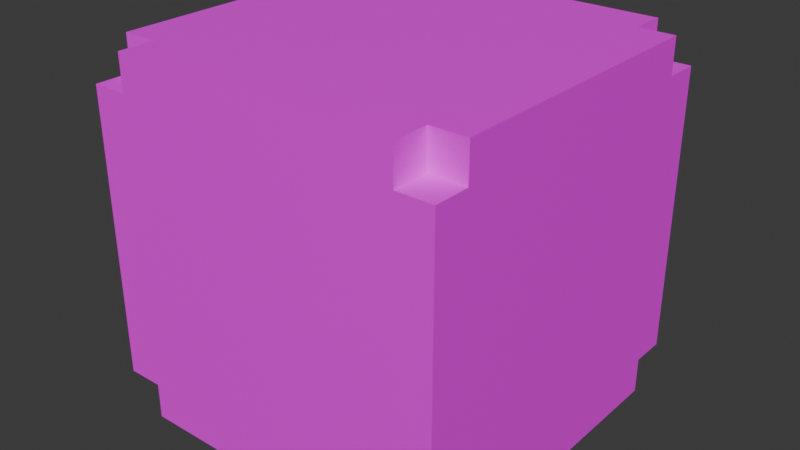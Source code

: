 # Source: storage_module.blend  (saved by Blender 4.4.32; exported with 4.5.12 LTS)
import bpy
from mathutils import Matrix  # noqa: F401  (used for matrix-valued properties, if any)

bpy.ops.wm.read_factory_settings(use_empty=True)
scene = bpy.context.scene
scene.name = 'Scene'

# ---- collections
col_collection = bpy.data.collections.new('Collection'); scene.collection.children.link(col_collection)

# ---- images (referenced by path relative to the original .blend; pixels are not part of the script)
import os
ASSET_DIR = os.environ.get("B2B_ASSET_DIR", "")  # directory of the original .blend (textures are referenced by path, not embedded)
HERE = os.path.dirname(os.path.abspath(__file__))  # packed textures are extracted next to this script under _unpacked/

def load_image(name, relpath, width, height, colorspace="sRGB"):
    """Load a texture the original file referenced (path relative to the .blend, or extracted next to this script)."""
    p = next((c for c in (os.path.join(HERE, relpath), os.path.join(ASSET_DIR, relpath)) if relpath and os.path.exists(c)), "")
    if p:
        img = bpy.data.images.load(p, check_existing=True)
        img.name = name
    else:  # same state as the original file: an image datablock whose file is absent (Cycles renders it pink)
        img = bpy.data.images.new(name, width, height)
        img.source = "FILE"
        img.filepath = "//" + (relpath or name)
    img.colorspace_settings.name = colorspace
    return img
img_storage_texture_png = load_image('storage_texture.png', 'textures/storage_texture.png', 1024, 1024, 'sRGB')

# ---- materials (node trees are filled in below, after node groups)
mat_material = bpy.data.materials.new('Material')
mat_material.alpha_threshold = 0.0
mat_material.roughness = 0.5
mat_material.line_color = (0.0, 0.0, 0.0, 1.0)

# ---- material node trees
mat_material.use_nodes = True; mat_material.node_tree.nodes.clear()
_N = mat_material.node_tree.nodes; _L = mat_material.node_tree.links
n0 = _N.new('ShaderNodeOutputMaterial'); n0.name = 'Material Output'; n0.location = (300, 300)
n1 = _N.new('ShaderNodeBsdfPrincipled'); n1.name = 'Principled BSDF'; n1.location = (10, 300)
n1.inputs[3].default_value = 1.45
n2 = _N.new('ShaderNodeTexImage'); n2.name = 'Image Texture'; n2.location = (-280, 280)
n2.image = img_storage_texture_png
_L.new(n1.outputs[0], n0.inputs[0])
_L.new(n2.outputs[0], n1.inputs[0])
n0.is_active_output = True

# ---- world
world_world = bpy.data.worlds.new('World'); scene.world = world_world
world_world.use_nodes = True; world_world.node_tree.nodes.clear()
_N = world_world.node_tree.nodes; _L = world_world.node_tree.links
n0 = _N.new('ShaderNodeOutputWorld'); n0.name = 'World Output'; n0.location = (300, 300)
n1 = _N.new('ShaderNodeBackground'); n1.name = 'Background'; n1.location = (10, 300)
n1.inputs[0].default_value = (0.05088, 0.05088, 0.05088, 1.0)
_L.new(n1.outputs[0], n0.inputs[0])
n0.is_active_output = True
world_world.color = (0.05088, 0.05088, 0.05088)
world_world.sun_shadow_jitter_overblur = 0.0

# ---- meshes
me_cube = bpy.data.meshes.new('Cube')
me_cube.from_pydata([(0.8, 0.8, 0.8), (0.8, -1.0, -0.8), (0.8, -0.8, 0.8), (-0.8, -1.0, -0.8), (-0.8, 0.8, 0.8), (-0.8, 1.0, -0.8), (-0.8, -0.8, 0.8), (0.8, 1.0, -0.8), (-0.8, -0.8, -1.0), (0.8, -0.8, -1.0), (1.0, 0.8, 1.0), (1.0, -0.8, 1.0), (-1.0, -0.8, 1.0), (-1.0, 0.8, 1.0), (-0.8, 0.8, -1.0), (0.8, 0.8, -1.0), (1.0, 1.0, 0.8), (-0.8, 1.0, -1.0), (0.8, 1.0, -1.0), (-1.0, -1.0, 0.8), (1.0, -1.0, 0.8), (0.8, -1.0, -1.0), (-1.0, 1.0, 0.8), (-0.8, -1.0, -1.0), (1.0, 0.8, 0.8), (1.0, 0.8, -0.8), (1.0, -0.8, 0.8), (1.0, -0.8, -0.8), (-1.0, -0.8, 0.8), (-1.0, -0.8, -0.8), (-1.0, 0.8, 0.8), (-1.0, 0.8, -0.8), (1.0, 1.0, -0.8), (-1.0, -1.0, -0.8), (0.8, -1.0, 1.0), (-0.8, -1.0, 1.0), (1.0, -1.0, -0.8), (-1.0, 1.0, -0.8), (-0.8, 1.0, 1.0), (0.8, 1.0, 1.0), (1.0, 0.8, -1.0), (1.0, -0.8, -1.0), (-1.0, -0.8, -1.0), (-1.0, 0.8, -1.0), (-0.8, 0.8, 1.0), (0.8, 0.8, 1.0), (-0.8, -0.8, 1.0), (0.8, -0.8, 1.0), (0.8, -0.8, -0.8), (0.8, 0.8, -0.8), (-0.8, 1.0, 0.8), (0.8, 1.0, 0.8), (-0.8, -0.8, -0.8), (-0.8, 0.8, -0.8), (0.8, -1.0, 0.8), (-0.8, -1.0, 0.8)], [], [(6, 55, 35, 46), (6, 28, 19, 55), (22, 30, 4, 50), (20, 26, 2, 54), (16, 51, 0, 24), (39, 45, 0, 51), (24, 10, 11, 26), (42, 8, 52, 29), (6, 46, 12, 28), (28, 12, 13, 30), (38, 50, 4, 44), (44, 13, 12, 46), (23, 3, 52, 8), (48, 9, 41, 27), (43, 31, 53, 14), (3, 23, 21, 1), (27, 41, 40, 25), (40, 15, 49, 25), (7, 18, 17, 5), (43, 14, 8, 42), (18, 7, 49, 15), (17, 18, 15, 14), (14, 15, 9, 8), (48, 1, 21, 9), (15, 40, 41, 9), (32, 16, 24, 25), (17, 14, 53, 5), (10, 45, 47, 11), (45, 44, 46, 47), (10, 24, 0, 45), (39, 38, 44, 45), (8, 9, 21, 23), (3, 1, 54, 55), (31, 43, 42, 29), (13, 44, 4, 30), (50, 38, 39, 51), (11, 47, 2, 26), (54, 34, 35, 55), (34, 54, 2, 47), (47, 46, 35, 34), (33, 19, 28, 29), (7, 5, 50, 51), (36, 20, 54, 1), (7, 51, 16, 32), (27, 26, 20, 36), (31, 30, 22, 37), (31, 29, 28, 30), (37, 22, 50, 5), (27, 25, 24, 26), (3, 55, 19, 33), (3, 33, 29, 52), (27, 36, 1, 48), (49, 7, 32, 25), (31, 37, 5, 53)])
_uv = me_cube.uv_layers.new(name='UVMap')
_uv.uv.foreach_set('vector', [0.7192, 0.4064, 0.7192, 0.4349, 0.6906, 0.4349, 0.6906, 0.4064, 0.7192, 0.4829, 0.7192, 0.5114, 0.6906, 0.5114, 0.6906, 0.4829, 0.6906, 0.9703, 0.6906, 0.9418, 0.7192, 0.9418, 0.7192, 0.9703, 0.7957, 0.02397, 0.7957, 0.05251, 0.7671, 0.05251, 0.7671, 0.02397, 0.7192, 0.5594, 0.7192, 0.5879, 0.6906, 0.5879, 0.6906, 0.5594, 0.6906, 0.6644, 0.6906, 0.6358, 0.7192, 0.6358, 0.7192, 0.6644, 0.05251, 0.2808, 0.02397, 0.2808, 0.02397, 0.05251, 0.05251, 0.05251, 0.7957, 0.7888, 0.7957, 0.8174, 0.7671, 0.8174, 0.7671, 0.7888, 0.6906, 0.7409, 0.6906, 0.7123, 0.7192, 0.7123, 0.7192, 0.7409, 0.05251, 0.6142, 0.02397, 0.6142, 0.02397, 0.3858, 0.05251, 0.3858, 0.7957, 0.1005, 0.7957, 0.129, 0.7671, 0.129, 0.7671, 0.1005, 0.6142, 0.2808, 0.6142, 0.3094, 0.3858, 0.3094, 0.3858, 0.2808, 0.7957, 0.5879, 0.7671, 0.5879, 0.7671, 0.5594, 0.7957, 0.5594, 0.7957, 0.7409, 0.7671, 0.7409, 0.7671, 0.7123, 0.7957, 0.7123, 0.6906, 0.2055, 0.6906, 0.1769, 0.7192, 0.1769, 0.7192, 0.2055, 0.6142, 0.3858, 0.6427, 0.3858, 0.6427, 0.6142, 0.6142, 0.6142, 0.2808, 0.05251, 0.3094, 0.05251, 0.3094, 0.2808, 0.2808, 0.2808, 0.7192, 0.282, 0.6906, 0.282, 0.6906, 0.2534, 0.7192, 0.2534, 0.2808, 0.7192, 0.3094, 0.7192, 0.3094, 0.9475, 0.2808, 0.9475, 0.6142, 0.6906, 0.6142, 0.7192, 0.3858, 0.7192, 0.3858, 0.6906, 0.6906, 0.05251, 0.6906, 0.02397, 0.7192, 0.02397, 0.7192, 0.05251, 0.6427, 0.7192, 0.6427, 0.9475, 0.6142, 0.9475, 0.6142, 0.7192, 0.6142, 0.7192, 0.6142, 0.9475, 0.3858, 0.9475, 0.3858, 0.7192, 0.7671, 0.6644, 0.7671, 0.6358, 0.7957, 0.6358, 0.7957, 0.6644, 0.6142, 0.9475, 0.6142, 0.976, 0.3858, 0.976, 0.3858, 0.9475, 0.2808, 0.3094, 0.05251, 0.3094, 0.05251, 0.2808, 0.2808, 0.2808, 0.7192, 0.129, 0.6906, 0.129, 0.6906, 0.1005, 0.7192, 0.1005, 0.6142, 0.02397, 0.6142, 0.05251, 0.3858, 0.05251, 0.3858, 0.02397, 0.6142, 0.05251, 0.6142, 0.2808, 0.3858, 0.2808, 0.3858, 0.05251, 0.7957, 0.1769, 0.7957, 0.2055, 0.7671, 0.2055, 0.7671, 0.1769, 0.6427, 0.05251, 0.6427, 0.2808, 0.6142, 0.2808, 0.6142, 0.05251, 0.3858, 0.7192, 0.3858, 0.9475, 0.3573, 0.9475, 0.3573, 0.7192, 0.6142, 0.3858, 0.6142, 0.6142, 0.3858, 0.6142, 0.3858, 0.3858, 0.2808, 0.3858, 0.3094, 0.3858, 0.3094, 0.6142, 0.2808, 0.6142, 0.7671, 0.282, 0.7671, 0.2534, 0.7957, 0.2534, 0.7957, 0.282, 0.05251, 0.9475, 0.02397, 0.9475, 0.02397, 0.7192, 0.05251, 0.7192, 0.6906, 0.3584, 0.6906, 0.3299, 0.7192, 0.3299, 0.7192, 0.3584, 0.3858, 0.6142, 0.3573, 0.6142, 0.3573, 0.3858, 0.3858, 0.3858, 0.7957, 0.3299, 0.7957, 0.3584, 0.7671, 0.3584, 0.7671, 0.3299, 0.3858, 0.05251, 0.3858, 0.2808, 0.3573, 0.2808, 0.3573, 0.05251, 0.2808, 0.6427, 0.05251, 0.6427, 0.05251, 0.6142, 0.2808, 0.6142, 0.2808, 0.7192, 0.2808, 0.9475, 0.05251, 0.9475, 0.05251, 0.7192, 0.6142, 0.6427, 0.3858, 0.6427, 0.3858, 0.6142, 0.6142, 0.6142, 0.2808, 0.7192, 0.05251, 0.7192, 0.05251, 0.6906, 0.2808, 0.6906, 0.2808, 0.05251, 0.05251, 0.05251, 0.05251, 0.02397, 0.2808, 0.02397, 0.2808, 0.3858, 0.05251, 0.3858, 0.05251, 0.3573, 0.2808, 0.3573, 0.2808, 0.3858, 0.2808, 0.6142, 0.05251, 0.6142, 0.05251, 0.3858, 0.2808, 0.976, 0.05251, 0.976, 0.05251, 0.9475, 0.2808, 0.9475, 0.2808, 0.05251, 0.2808, 0.2808, 0.05251, 0.2808, 0.05251, 0.05251, 0.6142, 0.3858, 0.3858, 0.3858, 0.3858, 0.3573, 0.6142, 0.3573, 0.7671, 0.4064, 0.7957, 0.4064, 0.7957, 0.4349, 0.7671, 0.4349, 0.7192, 0.8174, 0.6906, 0.8174, 0.6906, 0.7888, 0.7192, 0.7888, 0.7957, 0.4829, 0.7957, 0.5114, 0.7671, 0.5114, 0.7671, 0.4829, 0.6906, 0.8653, 0.7192, 0.8653, 0.7192, 0.8938, 0.6906, 0.8938])
me_cube.materials.append(mat_material)
me_cube.use_mirror_vertex_groups = False
me_cube.update()

# ---- objects
ob_cube = bpy.data.objects.new('Cube', me_cube)

# ---- transforms, parenting, visibility, modifiers, constraints
ob_cube.location = (0.0, 0.0, 0.0)
ob_cube.lock_rotations_4d = False
ob_cube.empty_display_type = 'ARROWS'
ob_cube.lineart.crease_threshold = 0.0

# ---- collection membership
col_collection.objects.link(ob_cube)

# ---- scene / render settings (as saved in the file)
scene.frame_start = 1; scene.frame_end = 250; scene.frame_set(1)
scene.render.engine = 'BLENDER_EEVEE_NEXT'
bpy.context.view_layer.update()

# ---- added for rendering (the .blend has no active camera and no usable light): camera, sun
cam_auto = bpy.data.cameras.new('AutoCamera')
cam_auto.lens = 50.0
cam_auto.sensor_width = 36.0
cam_auto.clip_end = 1000.0
ob_auto_camera = bpy.data.objects.new('AutoCamera', cam_auto)
scene.collection.objects.link(ob_auto_camera)
ob_auto_camera.location = (3.20507, -3.84609, 2.56406)
ob_auto_camera.rotation_euler = (1.09748, -7.21219e-08, 0.694738)
scene.camera = ob_auto_camera
light_auto_sun = bpy.data.lights.new('AutoSun', 'SUN')
light_auto_sun.energy = 3.0
light_auto_sun.angle = 0.0523599
ob_auto_sun = bpy.data.objects.new('AutoSun', light_auto_sun)
scene.collection.objects.link(ob_auto_sun)
ob_auto_sun.rotation_euler = (0.872665, 0.174533, 0.523599)
bpy.context.view_layer.update()
